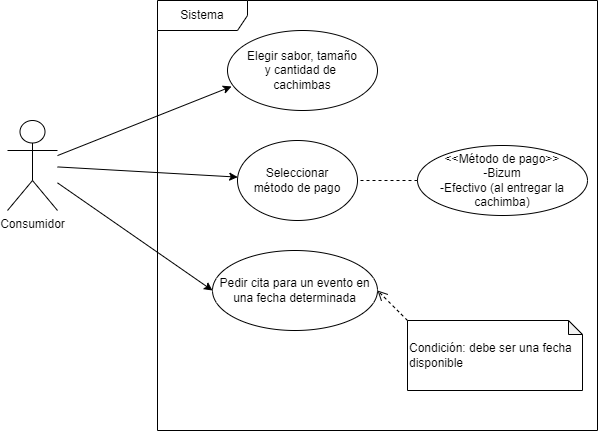

The diagram above was exported from draw.io. Its source (the exported page's mxGraphModel, read from the mxfile embedded in the PNG):
<mxGraphModel dx="868" dy="393" grid="1" gridSize="10" guides="1" tooltips="1" connect="1" arrows="1" fold="1" page="1" pageScale="1" pageWidth="827" pageHeight="1169" math="0" shadow="0">
  <root>
    <mxCell id="0" />
    <mxCell id="1" parent="0" />
    <mxCell id="z54CqiQkxM0OUAUd71w_-1" value="Consumidor" style="shape=umlActor;verticalLabelPosition=bottom;verticalAlign=top;html=1;outlineConnect=0;" parent="1" vertex="1">
      <mxGeometry x="100" y="160" width="50" height="90" as="geometry" />
    </mxCell>
    <mxCell id="z54CqiQkxM0OUAUd71w_-2" value="Sistema" style="shape=umlFrame;whiteSpace=wrap;html=1;width=90;height=30;" parent="1" vertex="1">
      <mxGeometry x="250" y="40" width="440" height="430" as="geometry" />
    </mxCell>
    <mxCell id="z54CqiQkxM0OUAUd71w_-3" value="Elegir sabor, tamaño&lt;br&gt;y cantidad de&amp;nbsp;&lt;br&gt;cachimbas" style="ellipse;whiteSpace=wrap;html=1;" parent="1" vertex="1">
      <mxGeometry x="320" y="70" width="150" height="80" as="geometry" />
    </mxCell>
    <mxCell id="z54CqiQkxM0OUAUd71w_-5" value="Seleccionar&lt;br&gt;método de pago" style="ellipse;whiteSpace=wrap;html=1;" parent="1" vertex="1">
      <mxGeometry x="330" y="180" width="120" height="80" as="geometry" />
    </mxCell>
    <mxCell id="z54CqiQkxM0OUAUd71w_-8" value="&amp;lt;&amp;lt;Método de pago&amp;gt;&amp;gt;&lt;br&gt;-Bizum&lt;br&gt;-Efectivo (al entregar la cachimba)" style="ellipse;whiteSpace=wrap;html=1;" parent="1" vertex="1">
      <mxGeometry x="510" y="185" width="170" height="70" as="geometry" />
    </mxCell>
    <mxCell id="z54CqiQkxM0OUAUd71w_-9" value="" style="endArrow=none;dashed=1;html=1;rounded=0;entryX=1;entryY=0.5;entryDx=0;entryDy=0;exitX=0;exitY=0.5;exitDx=0;exitDy=0;" parent="1" source="z54CqiQkxM0OUAUd71w_-8" target="z54CqiQkxM0OUAUd71w_-5" edge="1">
      <mxGeometry width="50" height="50" relative="1" as="geometry">
        <mxPoint x="300" y="360" as="sourcePoint" />
        <mxPoint x="350" y="310" as="targetPoint" />
      </mxGeometry>
    </mxCell>
    <mxCell id="z54CqiQkxM0OUAUd71w_-10" value="" style="endArrow=classic;html=1;rounded=0;entryX=0.027;entryY=0.7;entryDx=0;entryDy=0;entryPerimeter=0;" parent="1" source="z54CqiQkxM0OUAUd71w_-1" target="z54CqiQkxM0OUAUd71w_-3" edge="1">
      <mxGeometry width="50" height="50" relative="1" as="geometry">
        <mxPoint x="450" y="220" as="sourcePoint" />
        <mxPoint x="500" y="170" as="targetPoint" />
      </mxGeometry>
    </mxCell>
    <mxCell id="z54CqiQkxM0OUAUd71w_-13" value="" style="endArrow=classic;html=1;rounded=0;" parent="1" source="z54CqiQkxM0OUAUd71w_-1" target="z54CqiQkxM0OUAUd71w_-5" edge="1">
      <mxGeometry width="50" height="50" relative="1" as="geometry">
        <mxPoint x="160" y="210" as="sourcePoint" />
        <mxPoint x="500" y="170" as="targetPoint" />
      </mxGeometry>
    </mxCell>
    <mxCell id="2BKgJ5pLprBDxiwDm45--1" value="Pedir cita para un evento en una fecha determinada" style="ellipse;whiteSpace=wrap;html=1;" parent="1" vertex="1">
      <mxGeometry x="305" y="290" width="165" height="80" as="geometry" />
    </mxCell>
    <mxCell id="2BKgJ5pLprBDxiwDm45--2" value="Condición: debe ser una fecha disponible" style="shape=note;whiteSpace=wrap;html=1;backgroundOutline=1;darkOpacity=0.05;align=left;size=14;" parent="1" vertex="1">
      <mxGeometry x="500" y="360" width="175" height="70" as="geometry" />
    </mxCell>
    <mxCell id="2BKgJ5pLprBDxiwDm45--3" value="" style="html=1;verticalAlign=bottom;endArrow=open;dashed=1;endSize=8;rounded=0;entryX=1;entryY=0.5;entryDx=0;entryDy=0;exitX=0;exitY=0;exitDx=0;exitDy=0;exitPerimeter=0;" parent="1" source="2BKgJ5pLprBDxiwDm45--2" target="2BKgJ5pLprBDxiwDm45--1" edge="1">
      <mxGeometry x="-1" y="-73" relative="1" as="geometry">
        <mxPoint x="520" y="320" as="sourcePoint" />
        <mxPoint x="440" y="320" as="targetPoint" />
        <mxPoint x="18" y="32" as="offset" />
      </mxGeometry>
    </mxCell>
    <mxCell id="2BKgJ5pLprBDxiwDm45--4" value="" style="endArrow=classic;html=1;rounded=0;entryX=0;entryY=0.5;entryDx=0;entryDy=0;" parent="1" source="z54CqiQkxM0OUAUd71w_-1" target="2BKgJ5pLprBDxiwDm45--1" edge="1">
      <mxGeometry width="50" height="50" relative="1" as="geometry">
        <mxPoint x="450" y="350" as="sourcePoint" />
        <mxPoint x="500" y="300" as="targetPoint" />
      </mxGeometry>
    </mxCell>
  </root>
</mxGraphModel>